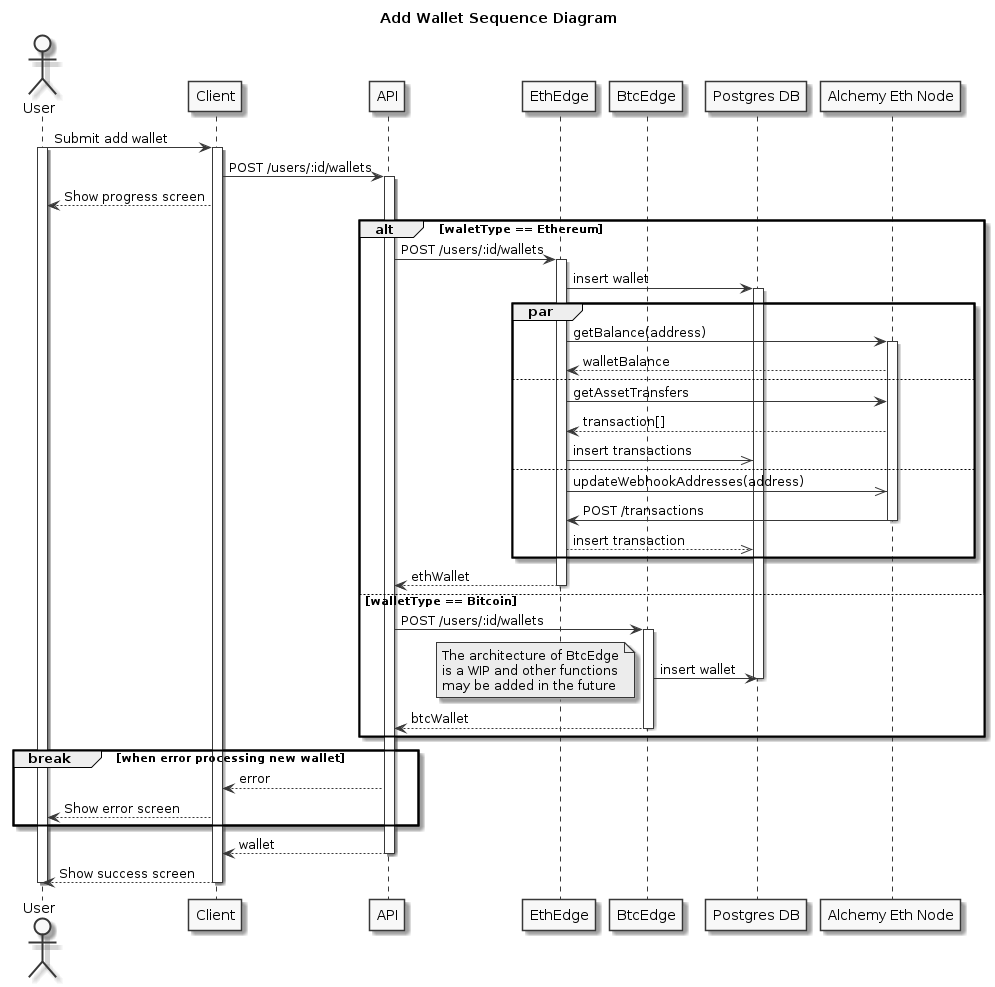

The diagram above was rendered by PlantUML. Its source (embedded in the PNG):
@startuml
skinparam monochrome true

title Add Wallet Sequence Diagram

actor User
participant Client
participant API
participant EthEdge
participant BtcEdge
participant "Postgres DB"
participant "Alchemy Eth Node"

User -> Client: Submit add wallet
activate User
activate Client
Client -> API: POST /users/:id/wallets
activate API
Client --> User: Show progress screen
alt waletType == Ethereum
    API -> EthEdge: POST /users/:id/wallets
    activate EthEdge
    EthEdge -> "Postgres DB": insert wallet
    activate "Postgres DB"

    par
        EthEdge -> "Alchemy Eth Node": getBalance(address)
        activate "Alchemy Eth Node"
        "Alchemy Eth Node" --> EthEdge: walletBalance
    else
        EthEdge -> "Alchemy Eth Node": getAssetTransfers
        "Alchemy Eth Node" --> EthEdge: transaction[]
        EthEdge ->> "Postgres DB": insert transactions
    else
        EthEdge ->> "Alchemy Eth Node": updateWebhookAddresses(address)
        "Alchemy Eth Node" -> EthEdge: POST /transactions
        deactivate "Alchemy Eth Node"
        EthEdge -->> "Postgres DB": insert transaction
    end

    EthEdge --> API: ethWallet
    deactivate EthEdge
else walletType == Bitcoin
    API -> BtcEdge: POST /users/:id/wallets
    activate BtcEdge
    BtcEdge -> "Postgres DB": insert wallet
    deactivate "Postgres DB"
    note left: The architecture of BtcEdge\nis a WIP and other functions\nmay be added in the future

    BtcEdge --> API: btcWallet
    deactivate BtcEdge
end

break when error processing new wallet
    API --> Client: error
    Client --> User: Show error screen
end

API --> Client: wallet
deactivate API
Client --> User: Show success screen
deactivate Client
deactivate User

@enduml